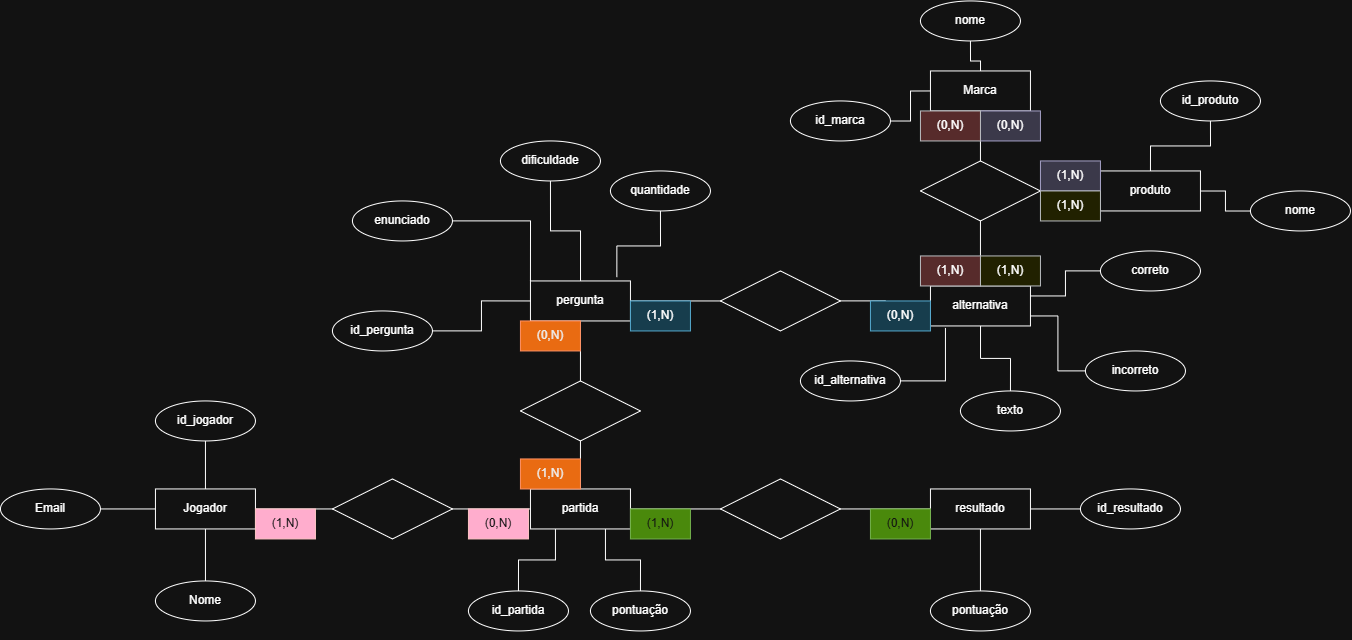

The diagram above was exported from draw.io. Its source (the exported page's mxGraphModel, read from the mxfile embedded in the PNG):
<mxGraphModel dx="3318" dy="989" grid="1" gridSize="10" guides="1" tooltips="1" connect="1" arrows="1" fold="1" page="1" pageScale="1" pageWidth="827" pageHeight="1169" math="0" shadow="0">
  <root>
    <mxCell id="0" />
    <mxCell id="1" parent="0" />
    <mxCell id="4sIBK_FWnaSJe3AgtRDi-22" edge="1" parent="1" style="edgeStyle=orthogonalEdgeStyle;rounded=0;orthogonalLoop=1;jettySize=auto;html=1;endArrow=none;endFill=0;" target="4sIBK_FWnaSJe3AgtRDi-10">
      <mxGeometry relative="1" as="geometry">
        <mxPoint x="-347" y="490" as="sourcePoint" />
      </mxGeometry>
    </mxCell>
    <mxCell id="4sIBK_FWnaSJe3AgtRDi-110" edge="1" parent="1" source="4sIBK_FWnaSJe3AgtRDi-6" style="edgeStyle=orthogonalEdgeStyle;rounded=0;orthogonalLoop=1;jettySize=auto;html=1;entryX=1;entryY=0.5;entryDx=0;entryDy=0;endArrow=none;endFill=0;" target="4sIBK_FWnaSJe3AgtRDi-105">
      <mxGeometry relative="1" as="geometry" />
    </mxCell>
    <mxCell id="4sIBK_FWnaSJe3AgtRDi-6" parent="1" style="shape=rhombus;perimeter=rhombusPerimeter;whiteSpace=wrap;html=1;align=center;" value="" vertex="1">
      <mxGeometry height="60" width="120" x="-595" y="478" as="geometry" />
    </mxCell>
    <mxCell id="4sIBK_FWnaSJe3AgtRDi-114" edge="1" parent="1" source="4sIBK_FWnaSJe3AgtRDi-8" style="edgeStyle=orthogonalEdgeStyle;rounded=0;orthogonalLoop=1;jettySize=auto;html=1;entryX=1;entryY=0.5;entryDx=0;entryDy=0;endArrow=none;endFill=0;" target="4sIBK_FWnaSJe3AgtRDi-45">
      <mxGeometry relative="1" as="geometry" />
    </mxCell>
    <mxCell id="4sIBK_FWnaSJe3AgtRDi-115" edge="1" parent="1" source="4sIBK_FWnaSJe3AgtRDi-8" style="edgeStyle=orthogonalEdgeStyle;rounded=0;orthogonalLoop=1;jettySize=auto;html=1;entryX=0;entryY=0.5;entryDx=0;entryDy=0;endArrow=none;endFill=0;" target="4sIBK_FWnaSJe3AgtRDi-44">
      <mxGeometry relative="1" as="geometry" />
    </mxCell>
    <mxCell id="4sIBK_FWnaSJe3AgtRDi-8" parent="1" style="shape=rhombus;perimeter=rhombusPerimeter;whiteSpace=wrap;html=1;align=center;" value="" vertex="1">
      <mxGeometry height="60" width="120" x="-207" y="478" as="geometry" />
    </mxCell>
    <mxCell id="4sIBK_FWnaSJe3AgtRDi-28" edge="1" parent="1" source="4sIBK_FWnaSJe3AgtRDi-10" style="edgeStyle=orthogonalEdgeStyle;rounded=0;orthogonalLoop=1;jettySize=auto;html=1;endArrow=none;endFill=0;" target="4sIBK_FWnaSJe3AgtRDi-33">
      <mxGeometry relative="1" as="geometry">
        <mxPoint x="-347" y="330" as="targetPoint" />
      </mxGeometry>
    </mxCell>
    <mxCell id="4sIBK_FWnaSJe3AgtRDi-10" parent="1" style="shape=rhombus;perimeter=rhombusPerimeter;whiteSpace=wrap;html=1;align=center;" value="" vertex="1">
      <mxGeometry height="60" width="120" x="-407" y="380" as="geometry" />
    </mxCell>
    <mxCell id="4sIBK_FWnaSJe3AgtRDi-112" edge="1" parent="1" source="4sIBK_FWnaSJe3AgtRDi-14" style="edgeStyle=orthogonalEdgeStyle;rounded=0;orthogonalLoop=1;jettySize=auto;html=1;entryX=0.5;entryY=0;entryDx=0;entryDy=0;endArrow=none;endFill=0;" target="4sIBK_FWnaSJe3AgtRDi-105">
      <mxGeometry relative="1" as="geometry" />
    </mxCell>
    <mxCell id="4sIBK_FWnaSJe3AgtRDi-14" parent="1" style="ellipse;whiteSpace=wrap;html=1;align=center;" value="id_jogador" vertex="1">
      <mxGeometry height="40" width="100" x="-772" y="400" as="geometry" />
    </mxCell>
    <mxCell id="4sIBK_FWnaSJe3AgtRDi-15" parent="1" style="ellipse;whiteSpace=wrap;html=1;align=center;" value="Nome" vertex="1">
      <mxGeometry height="40" width="100" x="-772" y="580" as="geometry" />
    </mxCell>
    <mxCell id="4sIBK_FWnaSJe3AgtRDi-154" edge="1" parent="1" source="4sIBK_FWnaSJe3AgtRDi-16" style="edgeStyle=orthogonalEdgeStyle;rounded=0;orthogonalLoop=1;jettySize=auto;html=1;entryX=0;entryY=0.5;entryDx=0;entryDy=0;endArrow=none;endFill=0;" target="4sIBK_FWnaSJe3AgtRDi-105">
      <mxGeometry relative="1" as="geometry" />
    </mxCell>
    <mxCell id="4sIBK_FWnaSJe3AgtRDi-16" parent="1" style="ellipse;whiteSpace=wrap;html=1;align=center;" value="Email" vertex="1">
      <mxGeometry height="40" width="100" x="-927" y="488" as="geometry" />
    </mxCell>
    <mxCell id="4sIBK_FWnaSJe3AgtRDi-131" edge="1" parent="1" source="4sIBK_FWnaSJe3AgtRDi-24" style="edgeStyle=orthogonalEdgeStyle;rounded=0;orthogonalLoop=1;jettySize=auto;html=1;entryX=1;entryY=0.5;entryDx=0;entryDy=0;endArrow=none;endFill=0;" target="4sIBK_FWnaSJe3AgtRDi-33">
      <mxGeometry relative="1" as="geometry" />
    </mxCell>
    <mxCell id="4sIBK_FWnaSJe3AgtRDi-142" edge="1" parent="1" source="4sIBK_FWnaSJe3AgtRDi-24" style="edgeStyle=orthogonalEdgeStyle;rounded=0;orthogonalLoop=1;jettySize=auto;html=1;entryX=0;entryY=0.5;entryDx=0;entryDy=0;endArrow=none;endFill=0;" target="4sIBK_FWnaSJe3AgtRDi-34">
      <mxGeometry relative="1" as="geometry" />
    </mxCell>
    <mxCell id="4sIBK_FWnaSJe3AgtRDi-24" parent="1" style="shape=rhombus;perimeter=rhombusPerimeter;whiteSpace=wrap;html=1;align=center;" value="" vertex="1">
      <mxGeometry height="60" width="120" x="-207" y="270" as="geometry" />
    </mxCell>
    <mxCell id="4sIBK_FWnaSJe3AgtRDi-32" parent="1" style="whiteSpace=wrap;html=1;align=center;" value="Marca" vertex="1">
      <mxGeometry height="40" width="100" x="3" y="70" as="geometry" />
    </mxCell>
    <mxCell id="4sIBK_FWnaSJe3AgtRDi-123" edge="1" parent="1" source="4sIBK_FWnaSJe3AgtRDi-33" style="edgeStyle=orthogonalEdgeStyle;rounded=0;orthogonalLoop=1;jettySize=auto;html=1;entryX=0.5;entryY=1;entryDx=0;entryDy=0;endArrow=none;endFill=0;" target="4sIBK_FWnaSJe3AgtRDi-56">
      <mxGeometry relative="1" as="geometry" />
    </mxCell>
    <mxCell id="4sIBK_FWnaSJe3AgtRDi-33" parent="1" style="whiteSpace=wrap;html=1;align=center;" value="pergunta" vertex="1">
      <mxGeometry height="40" width="100" x="-397" y="280" as="geometry" />
    </mxCell>
    <mxCell id="4sIBK_FWnaSJe3AgtRDi-138" edge="1" parent="1" source="4sIBK_FWnaSJe3AgtRDi-34" style="edgeStyle=orthogonalEdgeStyle;rounded=0;orthogonalLoop=1;jettySize=auto;html=1;entryX=0.5;entryY=1;entryDx=0;entryDy=0;endArrow=none;endFill=0;" target="4sIBK_FWnaSJe3AgtRDi-35">
      <mxGeometry relative="1" as="geometry" />
    </mxCell>
    <mxCell id="4sIBK_FWnaSJe3AgtRDi-34" parent="1" style="whiteSpace=wrap;html=1;align=center;" value="alternativa" vertex="1">
      <mxGeometry height="40" width="100" x="3" y="285" as="geometry" />
    </mxCell>
    <mxCell id="4sIBK_FWnaSJe3AgtRDi-37" edge="1" parent="1" source="4sIBK_FWnaSJe3AgtRDi-35" style="edgeStyle=orthogonalEdgeStyle;rounded=0;orthogonalLoop=1;jettySize=auto;html=1;entryX=0.5;entryY=1;entryDx=0;entryDy=0;endArrow=none;endFill=0;" target="4sIBK_FWnaSJe3AgtRDi-32">
      <mxGeometry relative="1" as="geometry" />
    </mxCell>
    <mxCell id="4sIBK_FWnaSJe3AgtRDi-35" parent="1" style="shape=rhombus;perimeter=rhombusPerimeter;whiteSpace=wrap;html=1;align=center;" value="" vertex="1">
      <mxGeometry height="60" width="120" x="-7" y="160" as="geometry" />
    </mxCell>
    <mxCell id="4sIBK_FWnaSJe3AgtRDi-39" edge="1" parent="1" source="4sIBK_FWnaSJe3AgtRDi-38" style="edgeStyle=orthogonalEdgeStyle;rounded=0;orthogonalLoop=1;jettySize=auto;html=1;entryX=1;entryY=0.5;entryDx=0;entryDy=0;endArrow=none;endFill=0;" target="4sIBK_FWnaSJe3AgtRDi-35">
      <mxGeometry relative="1" as="geometry" />
    </mxCell>
    <mxCell id="4sIBK_FWnaSJe3AgtRDi-137" edge="1" parent="1" source="4sIBK_FWnaSJe3AgtRDi-38" style="edgeStyle=orthogonalEdgeStyle;rounded=0;orthogonalLoop=1;jettySize=auto;html=1;endArrow=none;endFill=0;" target="4sIBK_FWnaSJe3AgtRDi-72">
      <mxGeometry relative="1" as="geometry" />
    </mxCell>
    <mxCell id="4sIBK_FWnaSJe3AgtRDi-38" parent="1" style="whiteSpace=wrap;html=1;align=center;" value="produto" vertex="1">
      <mxGeometry height="40" width="100" x="173" y="170" as="geometry" />
    </mxCell>
    <mxCell id="4sIBK_FWnaSJe3AgtRDi-120" edge="1" parent="1" source="4sIBK_FWnaSJe3AgtRDi-40" style="edgeStyle=orthogonalEdgeStyle;rounded=0;orthogonalLoop=1;jettySize=auto;html=1;entryX=0.25;entryY=1;entryDx=0;entryDy=0;endArrow=none;endFill=0;" target="4sIBK_FWnaSJe3AgtRDi-45">
      <mxGeometry relative="1" as="geometry" />
    </mxCell>
    <mxCell id="4sIBK_FWnaSJe3AgtRDi-40" parent="1" style="ellipse;whiteSpace=wrap;html=1;align=center;" value="id_partida" vertex="1">
      <mxGeometry height="40" width="100" x="-459" y="590" as="geometry" />
    </mxCell>
    <mxCell id="4sIBK_FWnaSJe3AgtRDi-119" edge="1" parent="1" source="4sIBK_FWnaSJe3AgtRDi-41" style="edgeStyle=orthogonalEdgeStyle;rounded=0;orthogonalLoop=1;jettySize=auto;html=1;entryX=0.75;entryY=1;entryDx=0;entryDy=0;endArrow=none;endFill=0;" target="4sIBK_FWnaSJe3AgtRDi-45">
      <mxGeometry relative="1" as="geometry" />
    </mxCell>
    <mxCell id="4sIBK_FWnaSJe3AgtRDi-41" parent="1" style="ellipse;whiteSpace=wrap;html=1;align=center;" value="pontuação" vertex="1">
      <mxGeometry height="40" width="100" x="-337" y="590" as="geometry" />
    </mxCell>
    <mxCell id="4sIBK_FWnaSJe3AgtRDi-117" edge="1" parent="1" source="4sIBK_FWnaSJe3AgtRDi-44" style="edgeStyle=orthogonalEdgeStyle;rounded=0;orthogonalLoop=1;jettySize=auto;html=1;entryX=0.5;entryY=0;entryDx=0;entryDy=0;endArrow=none;endFill=0;" target="4sIBK_FWnaSJe3AgtRDi-52">
      <mxGeometry relative="1" as="geometry" />
    </mxCell>
    <mxCell id="4sIBK_FWnaSJe3AgtRDi-44" parent="1" style="whiteSpace=wrap;html=1;align=center;" value="resultado" vertex="1">
      <mxGeometry height="40" width="100" x="3" y="488" as="geometry" />
    </mxCell>
    <mxCell id="4sIBK_FWnaSJe3AgtRDi-104" edge="1" parent="1" source="4sIBK_FWnaSJe3AgtRDi-45" style="edgeStyle=orthogonalEdgeStyle;rounded=0;orthogonalLoop=1;jettySize=auto;html=1;entryX=1;entryY=0.5;entryDx=0;entryDy=0;endArrow=none;endFill=0;" target="4sIBK_FWnaSJe3AgtRDi-6">
      <mxGeometry relative="1" as="geometry" />
    </mxCell>
    <mxCell id="4sIBK_FWnaSJe3AgtRDi-45" parent="1" style="whiteSpace=wrap;html=1;align=center;" value="partida" vertex="1">
      <mxGeometry height="40" width="100" x="-397" y="488" as="geometry" />
    </mxCell>
    <mxCell id="4sIBK_FWnaSJe3AgtRDi-52" parent="1" style="ellipse;whiteSpace=wrap;html=1;align=center;" value="pontuação" vertex="1">
      <mxGeometry height="40" width="100" x="3" y="590" as="geometry" />
    </mxCell>
    <mxCell id="4sIBK_FWnaSJe3AgtRDi-118" edge="1" parent="1" source="4sIBK_FWnaSJe3AgtRDi-53" style="edgeStyle=orthogonalEdgeStyle;rounded=0;orthogonalLoop=1;jettySize=auto;html=1;endArrow=none;endFill=0;" target="4sIBK_FWnaSJe3AgtRDi-44">
      <mxGeometry relative="1" as="geometry" />
    </mxCell>
    <mxCell id="4sIBK_FWnaSJe3AgtRDi-53" parent="1" style="ellipse;whiteSpace=wrap;html=1;align=center;" value="id_resultado" vertex="1">
      <mxGeometry height="40" width="100" x="153" y="488" as="geometry" />
    </mxCell>
    <mxCell id="4sIBK_FWnaSJe3AgtRDi-56" parent="1" style="ellipse;whiteSpace=wrap;html=1;align=center;" value="dificuldade" vertex="1">
      <mxGeometry height="40" width="100" x="-427" y="140" as="geometry" />
    </mxCell>
    <mxCell id="4sIBK_FWnaSJe3AgtRDi-59" edge="1" parent="1" source="4sIBK_FWnaSJe3AgtRDi-57" style="edgeStyle=orthogonalEdgeStyle;rounded=0;orthogonalLoop=1;jettySize=auto;html=1;entryX=0;entryY=0;entryDx=0;entryDy=0;endArrow=none;endFill=0;" target="4sIBK_FWnaSJe3AgtRDi-33">
      <mxGeometry relative="1" as="geometry" />
    </mxCell>
    <mxCell id="4sIBK_FWnaSJe3AgtRDi-57" parent="1" style="ellipse;whiteSpace=wrap;html=1;align=center;" value="enunciado" vertex="1">
      <mxGeometry height="40" width="100" x="-575" y="200" as="geometry" />
    </mxCell>
    <mxCell id="4sIBK_FWnaSJe3AgtRDi-61" edge="1" parent="1" source="4sIBK_FWnaSJe3AgtRDi-58" style="edgeStyle=orthogonalEdgeStyle;rounded=0;orthogonalLoop=1;jettySize=auto;html=1;entryX=0;entryY=0.5;entryDx=0;entryDy=0;endArrow=none;endFill=0;" target="4sIBK_FWnaSJe3AgtRDi-33">
      <mxGeometry relative="1" as="geometry" />
    </mxCell>
    <mxCell id="4sIBK_FWnaSJe3AgtRDi-58" parent="1" style="ellipse;whiteSpace=wrap;html=1;align=center;" value="id_pergunta" vertex="1">
      <mxGeometry height="40" width="100" x="-595" y="310" as="geometry" />
    </mxCell>
    <mxCell id="4sIBK_FWnaSJe3AgtRDi-69" edge="1" parent="1" source="4sIBK_FWnaSJe3AgtRDi-65" style="edgeStyle=orthogonalEdgeStyle;rounded=0;orthogonalLoop=1;jettySize=auto;html=1;endArrow=none;endFill=0;" target="4sIBK_FWnaSJe3AgtRDi-32">
      <mxGeometry relative="1" as="geometry" />
    </mxCell>
    <mxCell id="4sIBK_FWnaSJe3AgtRDi-65" parent="1" style="ellipse;whiteSpace=wrap;html=1;align=center;" value="nome" vertex="1">
      <mxGeometry height="40" width="100" x="-7" as="geometry" />
    </mxCell>
    <mxCell id="4sIBK_FWnaSJe3AgtRDi-68" edge="1" parent="1" source="4sIBK_FWnaSJe3AgtRDi-67" style="edgeStyle=orthogonalEdgeStyle;rounded=0;orthogonalLoop=1;jettySize=auto;html=1;entryX=0;entryY=0.5;entryDx=0;entryDy=0;endArrow=none;endFill=0;" target="4sIBK_FWnaSJe3AgtRDi-32">
      <mxGeometry relative="1" as="geometry" />
    </mxCell>
    <mxCell id="4sIBK_FWnaSJe3AgtRDi-67" parent="1" style="ellipse;whiteSpace=wrap;html=1;align=center;" value="id_marca" vertex="1">
      <mxGeometry height="40" width="100" x="-137" y="100" as="geometry" />
    </mxCell>
    <mxCell id="4sIBK_FWnaSJe3AgtRDi-72" parent="1" style="ellipse;whiteSpace=wrap;html=1;align=center;" value="nome" vertex="1">
      <mxGeometry height="40" width="100" x="323" y="190" as="geometry" />
    </mxCell>
    <mxCell id="4sIBK_FWnaSJe3AgtRDi-74" edge="1" parent="1" source="4sIBK_FWnaSJe3AgtRDi-73" style="edgeStyle=orthogonalEdgeStyle;rounded=0;orthogonalLoop=1;jettySize=auto;html=1;entryX=0.5;entryY=0;entryDx=0;entryDy=0;endArrow=none;endFill=0;" target="4sIBK_FWnaSJe3AgtRDi-38">
      <mxGeometry relative="1" as="geometry" />
    </mxCell>
    <mxCell id="4sIBK_FWnaSJe3AgtRDi-73" parent="1" style="ellipse;whiteSpace=wrap;html=1;align=center;" value="id_produto" vertex="1">
      <mxGeometry height="40" width="100" x="233" y="80" as="geometry" />
    </mxCell>
    <mxCell id="4sIBK_FWnaSJe3AgtRDi-76" parent="1" style="ellipse;whiteSpace=wrap;html=1;align=center;" value="id_alternativa" vertex="1">
      <mxGeometry height="40" width="100" x="-127" y="360" as="geometry" />
    </mxCell>
    <mxCell id="4sIBK_FWnaSJe3AgtRDi-146" edge="1" parent="1" source="4sIBK_FWnaSJe3AgtRDi-77" style="edgeStyle=orthogonalEdgeStyle;rounded=0;orthogonalLoop=1;jettySize=auto;html=1;entryX=1;entryY=0.25;entryDx=0;entryDy=0;endArrow=none;endFill=0;" target="4sIBK_FWnaSJe3AgtRDi-34">
      <mxGeometry relative="1" as="geometry" />
    </mxCell>
    <mxCell id="4sIBK_FWnaSJe3AgtRDi-77" parent="1" style="ellipse;whiteSpace=wrap;html=1;align=center;" value="correto" vertex="1">
      <mxGeometry height="40" width="100" x="173" y="250" as="geometry" />
    </mxCell>
    <mxCell id="4sIBK_FWnaSJe3AgtRDi-133" edge="1" parent="1" source="4sIBK_FWnaSJe3AgtRDi-78" style="edgeStyle=orthogonalEdgeStyle;rounded=0;orthogonalLoop=1;jettySize=auto;html=1;endArrow=none;endFill=0;" target="4sIBK_FWnaSJe3AgtRDi-34">
      <mxGeometry relative="1" as="geometry" />
    </mxCell>
    <mxCell id="4sIBK_FWnaSJe3AgtRDi-78" parent="1" style="ellipse;whiteSpace=wrap;html=1;align=center;" value="texto" vertex="1">
      <mxGeometry height="40" width="100" x="33" y="390" as="geometry" />
    </mxCell>
    <mxCell id="4sIBK_FWnaSJe3AgtRDi-89" parent="1" style="text;html=1;whiteSpace=wrap;strokeColor=#2D7600;fillColor=#60a917;align=center;verticalAlign=middle;rounded=0;fontColor=#ffffff;" value="(1,N)" vertex="1">
      <mxGeometry height="30" width="60" x="-297" y="508" as="geometry" />
    </mxCell>
    <mxCell id="4sIBK_FWnaSJe3AgtRDi-94" parent="1" style="text;html=1;whiteSpace=wrap;strokeColor=#2D7600;fillColor=#60a917;align=center;verticalAlign=middle;rounded=0;fontColor=#ffffff;" value="(0,N)" vertex="1">
      <mxGeometry height="30" width="60" x="-57" y="508" as="geometry" />
    </mxCell>
    <mxCell id="4sIBK_FWnaSJe3AgtRDi-85" parent="1" style="text;html=1;whiteSpace=wrap;strokeColor=#6F0000;fillColor=#a20025;align=center;verticalAlign=middle;rounded=0;fontColor=#ffffff;" value="(0,N)" vertex="1">
      <mxGeometry height="30" width="60" x="-459" y="508" as="geometry" />
    </mxCell>
    <mxCell id="4sIBK_FWnaSJe3AgtRDi-100" edge="1" parent="1" source="4sIBK_FWnaSJe3AgtRDi-40" style="edgeStyle=orthogonalEdgeStyle;rounded=0;orthogonalLoop=1;jettySize=auto;html=1;innerLoopWaypoints=1;exitX=0.5;exitY=1;exitDx=0;exitDy=0;" target="4sIBK_FWnaSJe3AgtRDi-40">
      <mxGeometry relative="1" as="geometry" />
    </mxCell>
    <mxCell id="4sIBK_FWnaSJe3AgtRDi-111" edge="1" parent="1" source="4sIBK_FWnaSJe3AgtRDi-105" style="edgeStyle=orthogonalEdgeStyle;rounded=0;orthogonalLoop=1;jettySize=auto;html=1;entryX=0.5;entryY=0;entryDx=0;entryDy=0;endArrow=none;endFill=0;" target="4sIBK_FWnaSJe3AgtRDi-15">
      <mxGeometry relative="1" as="geometry" />
    </mxCell>
    <mxCell id="4sIBK_FWnaSJe3AgtRDi-105" parent="1" style="whiteSpace=wrap;html=1;align=center;" value="Jogador" vertex="1">
      <mxGeometry height="40" width="100" x="-772" y="488" as="geometry" />
    </mxCell>
    <mxCell id="4sIBK_FWnaSJe3AgtRDi-84" parent="1" style="text;html=1;whiteSpace=wrap;strokeColor=#6F0000;fillColor=#a20025;align=center;verticalAlign=middle;rounded=0;fontColor=#ffffff;" value="(1,N)" vertex="1">
      <mxGeometry height="30" width="60" x="-672" y="508" as="geometry" />
    </mxCell>
    <mxCell id="4sIBK_FWnaSJe3AgtRDi-121" parent="1" style="text;html=1;whiteSpace=wrap;strokeColor=#C73500;fillColor=#fa6800;align=center;verticalAlign=middle;rounded=0;fontColor=#000000;" value="(1,N)" vertex="1">
      <mxGeometry height="30" width="60" x="-407" y="458" as="geometry" />
    </mxCell>
    <mxCell id="4sIBK_FWnaSJe3AgtRDi-122" parent="1" style="text;html=1;whiteSpace=wrap;strokeColor=#C73500;fillColor=#fa6800;align=center;verticalAlign=middle;rounded=0;fontColor=#000000;" value="(0,N)" vertex="1">
      <mxGeometry height="30" width="60" x="-407" y="320" as="geometry" />
    </mxCell>
    <mxCell id="4sIBK_FWnaSJe3AgtRDi-124" parent="1" style="text;html=1;whiteSpace=wrap;strokeColor=#10739e;fillColor=#b1ddf0;align=center;verticalAlign=middle;rounded=0;" value="(1,N)" vertex="1">
      <mxGeometry height="30" width="60" x="-297" y="300" as="geometry" />
    </mxCell>
    <mxCell id="4sIBK_FWnaSJe3AgtRDi-126" parent="1" style="ellipse;whiteSpace=wrap;html=1;align=center;" value="quantidade" vertex="1">
      <mxGeometry height="40" width="100" x="-317" y="170" as="geometry" />
    </mxCell>
    <mxCell id="4sIBK_FWnaSJe3AgtRDi-129" edge="1" parent="1" source="4sIBK_FWnaSJe3AgtRDi-126" style="edgeStyle=orthogonalEdgeStyle;rounded=0;orthogonalLoop=1;jettySize=auto;html=1;entryX=0.864;entryY=-0.096;entryDx=0;entryDy=0;entryPerimeter=0;endArrow=none;endFill=0;" target="4sIBK_FWnaSJe3AgtRDi-33">
      <mxGeometry relative="1" as="geometry" />
    </mxCell>
    <mxCell id="4sIBK_FWnaSJe3AgtRDi-135" edge="1" parent="1" source="4sIBK_FWnaSJe3AgtRDi-130" style="edgeStyle=orthogonalEdgeStyle;rounded=0;orthogonalLoop=1;jettySize=auto;html=1;entryX=1;entryY=0.75;entryDx=0;entryDy=0;endArrow=none;endFill=0;" target="4sIBK_FWnaSJe3AgtRDi-34">
      <mxGeometry relative="1" as="geometry" />
    </mxCell>
    <mxCell id="4sIBK_FWnaSJe3AgtRDi-130" parent="1" style="ellipse;whiteSpace=wrap;html=1;align=center;" value="incorreto" vertex="1">
      <mxGeometry height="40" width="100" x="158" y="350" as="geometry" />
    </mxCell>
    <mxCell id="4sIBK_FWnaSJe3AgtRDi-134" edge="1" parent="1" source="4sIBK_FWnaSJe3AgtRDi-76" style="edgeStyle=orthogonalEdgeStyle;rounded=0;orthogonalLoop=1;jettySize=auto;html=1;entryX=0.15;entryY=1.05;entryDx=0;entryDy=0;entryPerimeter=0;endArrow=none;endFill=0;" target="4sIBK_FWnaSJe3AgtRDi-34">
      <mxGeometry relative="1" as="geometry" />
    </mxCell>
    <mxCell id="4sIBK_FWnaSJe3AgtRDi-139" parent="1" style="text;html=1;whiteSpace=wrap;strokeColor=#56517e;fillColor=#d0cee2;align=center;verticalAlign=middle;rounded=0;" value="(1,N)" vertex="1">
      <mxGeometry height="30" width="60" x="113" y="160" as="geometry" />
    </mxCell>
    <mxCell id="4sIBK_FWnaSJe3AgtRDi-140" parent="1" style="text;html=1;whiteSpace=wrap;strokeColor=#56517e;fillColor=#d0cee2;align=center;verticalAlign=middle;rounded=0;" value="(0,N)" vertex="1">
      <mxGeometry height="30" width="60" x="53" y="110" as="geometry" />
    </mxCell>
    <mxCell id="4sIBK_FWnaSJe3AgtRDi-132" parent="1" style="text;html=1;whiteSpace=wrap;strokeColor=#10739e;fillColor=#b1ddf0;align=center;verticalAlign=middle;rounded=0;" value="(0,N)" vertex="1">
      <mxGeometry height="30" width="60" x="-57" y="300" as="geometry" />
    </mxCell>
    <mxCell id="4sIBK_FWnaSJe3AgtRDi-148" parent="1" style="text;html=1;whiteSpace=wrap;strokeColor=#36393d;fillColor=#ffff88;align=center;verticalAlign=middle;rounded=0;" value="(1,N)" vertex="1">
      <mxGeometry height="30" width="60" x="53" y="255" as="geometry" />
    </mxCell>
    <mxCell id="4sIBK_FWnaSJe3AgtRDi-149" parent="1" style="text;html=1;whiteSpace=wrap;strokeColor=#36393d;fillColor=#ffff88;align=center;verticalAlign=middle;rounded=0;" value="(1,N)" vertex="1">
      <mxGeometry height="30" width="60" x="113" y="190" as="geometry" />
    </mxCell>
    <mxCell id="4sIBK_FWnaSJe3AgtRDi-151" parent="1" style="text;html=1;whiteSpace=wrap;strokeColor=#36393d;fillColor=#ffcccc;align=center;verticalAlign=middle;rounded=0;" value="(1,N)" vertex="1">
      <mxGeometry height="30" width="60" x="-7" y="255" as="geometry" />
    </mxCell>
    <mxCell id="4sIBK_FWnaSJe3AgtRDi-152" parent="1" style="text;html=1;whiteSpace=wrap;strokeColor=#36393d;fillColor=#ffcccc;align=center;verticalAlign=middle;rounded=0;" value="(0,N)" vertex="1">
      <mxGeometry height="30" width="60" x="-7" y="110" as="geometry" />
    </mxCell>
  </root>
</mxGraphModel>